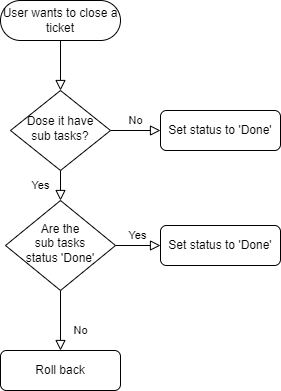

The diagram above was exported from draw.io. Its source (the exported page's mxGraphModel, read from the mxfile embedded in the PNG):
<mxGraphModel dx="888" dy="494" grid="1" gridSize="10" guides="1" tooltips="1" connect="1" arrows="1" fold="1" page="1" pageScale="1" pageWidth="827" pageHeight="1169" math="0" shadow="0">
  <root>
    <mxCell id="WIyWlLk6GJQsqaUBKTNV-0" />
    <mxCell id="WIyWlLk6GJQsqaUBKTNV-1" parent="WIyWlLk6GJQsqaUBKTNV-0" />
    <mxCell id="WIyWlLk6GJQsqaUBKTNV-2" value="" style="rounded=0;html=1;jettySize=auto;orthogonalLoop=1;fontSize=11;endArrow=block;endFill=0;endSize=8;strokeWidth=1;shadow=0;labelBackgroundColor=none;edgeStyle=orthogonalEdgeStyle;" parent="WIyWlLk6GJQsqaUBKTNV-1" source="WIyWlLk6GJQsqaUBKTNV-3" target="WIyWlLk6GJQsqaUBKTNV-6" edge="1">
      <mxGeometry relative="1" as="geometry" />
    </mxCell>
    <mxCell id="WIyWlLk6GJQsqaUBKTNV-3" value="User wants to close a ticket" style="rounded=1;whiteSpace=wrap;html=1;fontSize=12;glass=0;strokeWidth=1;shadow=0;arcSize=50;" parent="WIyWlLk6GJQsqaUBKTNV-1" vertex="1">
      <mxGeometry x="160" y="80" width="120" height="40" as="geometry" />
    </mxCell>
    <mxCell id="WIyWlLk6GJQsqaUBKTNV-4" value="Yes" style="rounded=0;html=1;jettySize=auto;orthogonalLoop=1;fontSize=11;endArrow=block;endFill=0;endSize=8;strokeWidth=1;shadow=0;labelBackgroundColor=none;edgeStyle=orthogonalEdgeStyle;" parent="WIyWlLk6GJQsqaUBKTNV-1" source="WIyWlLk6GJQsqaUBKTNV-6" target="WIyWlLk6GJQsqaUBKTNV-10" edge="1">
      <mxGeometry y="20" relative="1" as="geometry">
        <mxPoint as="offset" />
      </mxGeometry>
    </mxCell>
    <mxCell id="WIyWlLk6GJQsqaUBKTNV-5" value="No" style="edgeStyle=orthogonalEdgeStyle;rounded=0;html=1;jettySize=auto;orthogonalLoop=1;fontSize=11;endArrow=block;endFill=0;endSize=8;strokeWidth=1;shadow=0;labelBackgroundColor=none;" parent="WIyWlLk6GJQsqaUBKTNV-1" source="WIyWlLk6GJQsqaUBKTNV-6" target="WIyWlLk6GJQsqaUBKTNV-7" edge="1">
      <mxGeometry y="10" relative="1" as="geometry">
        <mxPoint as="offset" />
      </mxGeometry>
    </mxCell>
    <mxCell id="WIyWlLk6GJQsqaUBKTNV-6" value="Dose it have&lt;br&gt;sub tasks?" style="rhombus;whiteSpace=wrap;html=1;shadow=0;fontFamily=Helvetica;fontSize=12;align=center;strokeWidth=1;spacing=6;spacingTop=-4;" parent="WIyWlLk6GJQsqaUBKTNV-1" vertex="1">
      <mxGeometry x="170" y="170" width="100" height="80" as="geometry" />
    </mxCell>
    <mxCell id="WIyWlLk6GJQsqaUBKTNV-7" value="Set status to 'Done'" style="rounded=1;whiteSpace=wrap;html=1;fontSize=12;glass=0;strokeWidth=1;shadow=0;" parent="WIyWlLk6GJQsqaUBKTNV-1" vertex="1">
      <mxGeometry x="320" y="190" width="120" height="40" as="geometry" />
    </mxCell>
    <mxCell id="WIyWlLk6GJQsqaUBKTNV-8" value="No" style="rounded=0;html=1;jettySize=auto;orthogonalLoop=1;fontSize=11;endArrow=block;endFill=0;endSize=8;strokeWidth=1;shadow=0;labelBackgroundColor=none;edgeStyle=orthogonalEdgeStyle;" parent="WIyWlLk6GJQsqaUBKTNV-1" source="WIyWlLk6GJQsqaUBKTNV-10" target="WIyWlLk6GJQsqaUBKTNV-11" edge="1">
      <mxGeometry x="0.3333" y="20" relative="1" as="geometry">
        <mxPoint as="offset" />
      </mxGeometry>
    </mxCell>
    <mxCell id="WIyWlLk6GJQsqaUBKTNV-9" value="Yes" style="edgeStyle=orthogonalEdgeStyle;rounded=0;html=1;jettySize=auto;orthogonalLoop=1;fontSize=11;endArrow=block;endFill=0;endSize=8;strokeWidth=1;shadow=0;labelBackgroundColor=none;" parent="WIyWlLk6GJQsqaUBKTNV-1" source="WIyWlLk6GJQsqaUBKTNV-10" target="WIyWlLk6GJQsqaUBKTNV-12" edge="1">
      <mxGeometry y="10" relative="1" as="geometry">
        <mxPoint as="offset" />
      </mxGeometry>
    </mxCell>
    <mxCell id="WIyWlLk6GJQsqaUBKTNV-10" value="Are the &lt;br&gt;sub tasks &lt;br&gt;status 'Done'" style="rhombus;whiteSpace=wrap;html=1;shadow=0;fontFamily=Helvetica;fontSize=12;align=center;strokeWidth=1;spacing=6;spacingTop=-4;" parent="WIyWlLk6GJQsqaUBKTNV-1" vertex="1">
      <mxGeometry x="165" y="280" width="110" height="90" as="geometry" />
    </mxCell>
    <mxCell id="WIyWlLk6GJQsqaUBKTNV-11" value="Roll back" style="rounded=1;whiteSpace=wrap;html=1;fontSize=12;glass=0;strokeWidth=1;shadow=0;" parent="WIyWlLk6GJQsqaUBKTNV-1" vertex="1">
      <mxGeometry x="160" y="430" width="120" height="40" as="geometry" />
    </mxCell>
    <mxCell id="WIyWlLk6GJQsqaUBKTNV-12" value="Set status to 'Done'" style="rounded=1;whiteSpace=wrap;html=1;fontSize=12;glass=0;strokeWidth=1;shadow=0;" parent="WIyWlLk6GJQsqaUBKTNV-1" vertex="1">
      <mxGeometry x="320" y="305" width="120" height="40" as="geometry" />
    </mxCell>
  </root>
</mxGraphModel>